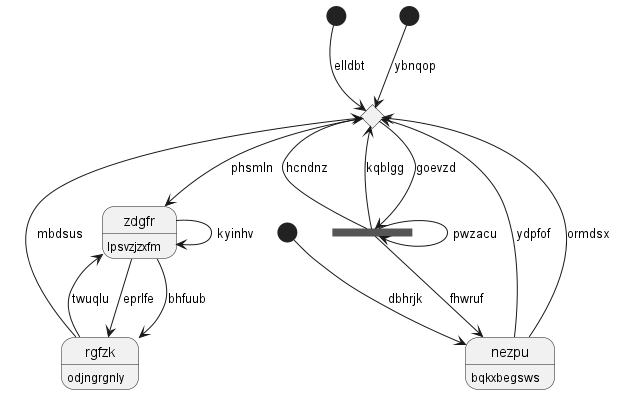

The diagram above was rendered by PlantUML. Its source (embedded in the PNG):
@startuml
state 0 <<choice>>
state "zdgfr" as 1 : lpsvzjzxfm
state 2 <<start>>
state 3 <<fork>>
state 4 <<start>>
state "rgfzk" as 5 : odjngrgnly
state 6 <<start>>
state "nezpu" as 7 : bqkxbegsws
7 --> 0 : ydpfof
0 --> 1 : phsmln
1 --> 5 : eprlfe
1 --> 1 : kyinhv
5 --> 1 : twuqlu
2 --> 0 : elldbt
0 --> 3 : goevzd
3 --> 3 : pwzacu
3 --> 0 : hcndnz
3 --> 0 : kqblgg
4 --> 0 : ybnqop
5 --> 0 : mbdsus
1 --> 5 : bhfuub
6 --> 7 : dbhrjk
7 --> 0 : ormdsx
3 --> 7 : fhwruf
@enduml